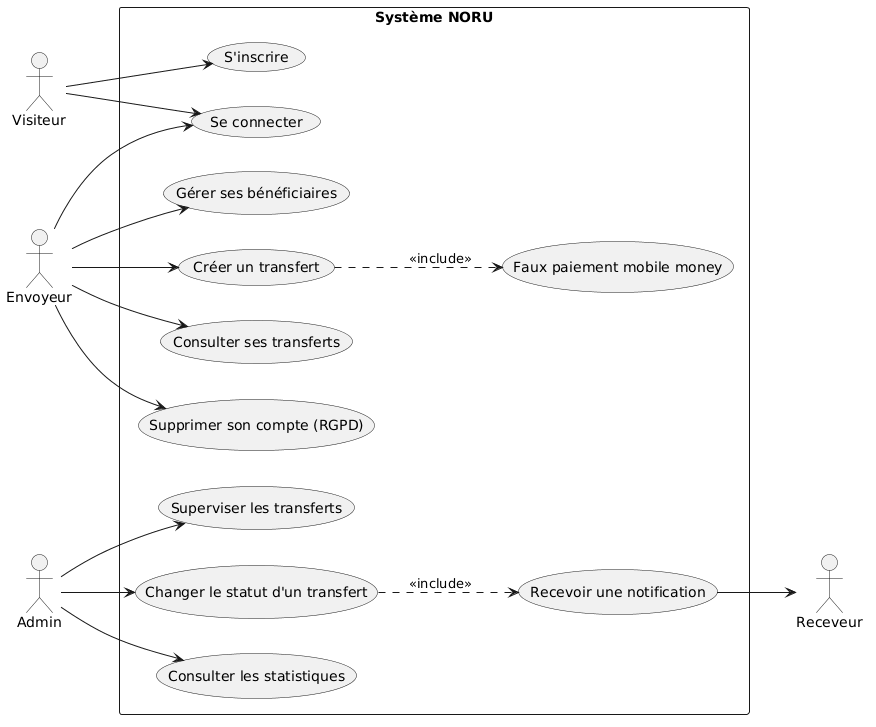

The diagram above was rendered by PlantUML. Its source (embedded in the PNG):
@startuml
left to right direction
skinparam packageStyle rectangle

actor "Visiteur" as V
actor "Envoyeur" as E
actor "Admin" as A
actor "Receveur" as R

rectangle "Système NORU" {
  usecase "S'inscrire" as UC1
  usecase "Se connecter" as UC2
  usecase "Gérer ses bénéficiaires" as UC3
  usecase "Créer un transfert" as UC4
  usecase "Faux paiement mobile money" as UC5
  usecase "Consulter ses transferts" as UC6
  usecase "Supprimer son compte (RGPD)" as UC7
  usecase "Superviser les transferts" as UC8
  usecase "Changer le statut d'un transfert" as UC9
  usecase "Consulter les statistiques" as UC10
  usecase "Recevoir une notification" as UC11
}

V --> UC1
V --> UC2
E --> UC2
E --> UC3
E --> UC4
E --> UC6
E --> UC7
UC4 ..> UC5 : <<include>>
UC9 ..> UC11 : <<include>>
A --> UC8
A --> UC9
A --> UC10
UC11 --> R
@enduml